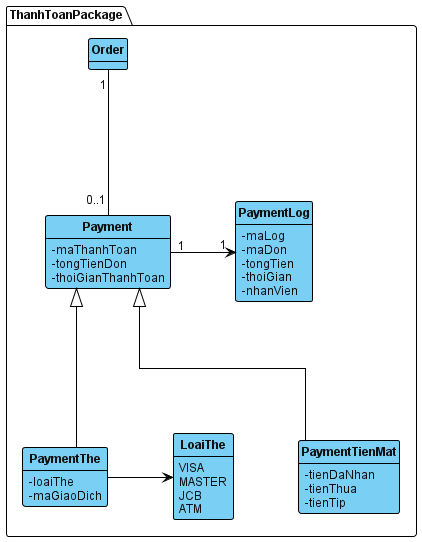

The diagram above was rendered by PlantUML. Its source (embedded in the PNG):
@startuml

' =========================
' STYLE (VISUAL PARADIGM)
' =========================
skinparam shadowing false
skinparam classAttributeIconSize 0
skinparam linetype ortho

' Khoang cach deu giua cac bang
skinparam nodesep 65
skinparam ranksep 65

skinparam defaultFontName Arial
skinparam defaultFontSize 12
skinparam defaultFontColor #111111

' Chi ten class in dam
skinparam classFontStyle bold

skinparam class {
   BackgroundColor #7ACFF5
   BorderColor #000000
   BorderThickness 1

   FontColor #111111
   AttributeFontColor #111111

   ArrowColor #000000
   StereotypeFontColor #111111
}

skinparam package {
   BackgroundColor #FFFFFF
   BorderColor #000000
   BorderThickness 1
   FontStyle bold
}

hide circle
' An toan bo phuong thuc de dung chuan pha phan tich
hide methods

' ===================================================================
' CLASSES (ANALYSIS PHASE) - PACKAGE: THANH TOAN
' ===================================================================
package "ThanhToanPackage" {
    class Payment {
       - maThanhToan
       - tongTienDon
       - thoiGianThanhToan
    }

    class PaymentTienMat {
       - tienDaNhan
       - tienThua
       - tienTip
    }

    class PaymentThe {
       - loaiThe
       - maGiaoDich
    }

    enum LoaiThe {
       VISA
       MASTER
       JCB
       ATM
    }

    class PaymentLog {
       - maLog
       - maDon
       - tongTien
       - thoiGian
       - nhanVien
    }

    class Order {
       ' Lop tham chieu tu package Order
    }
}

' =========================
' ASSOCIATIONS
' =========================
Payment <|--down- PaymentTienMat
Payment <|--down- PaymentThe
PaymentThe -right-> LoaiThe
Order "1" --down- "0..1" Payment
Payment "1" -right-> "1" PaymentLog

@enduml